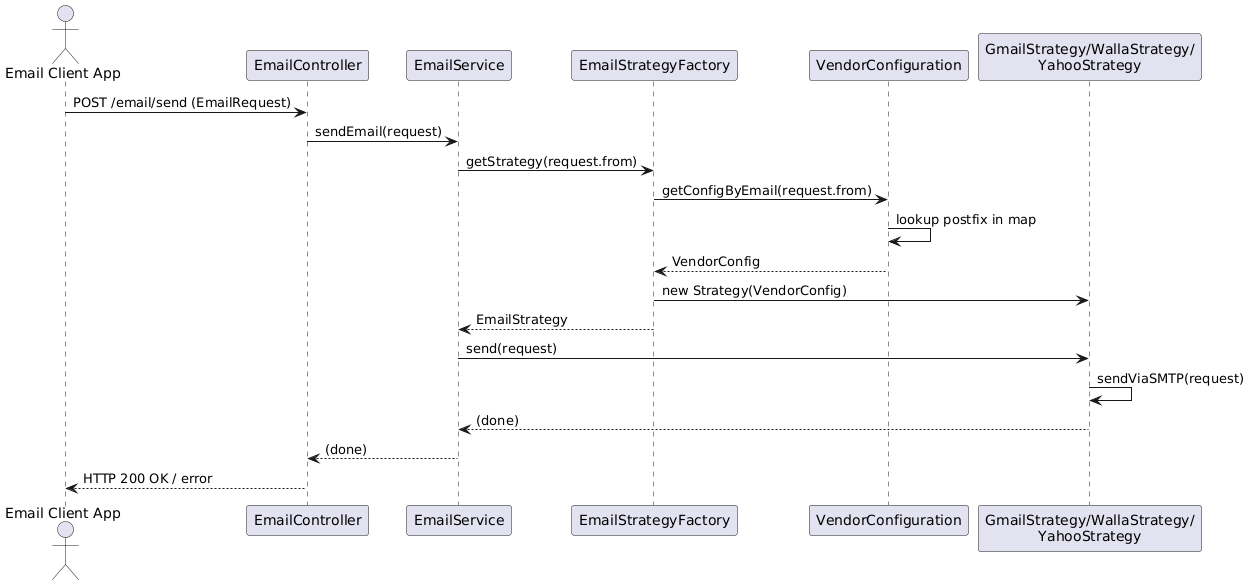

The diagram above was rendered by PlantUML. Its source (embedded in the PNG):
@startuml
actor Client as "Email Client App"
participant "EmailController" as Controller
participant "EmailService" as Service
participant "EmailStrategyFactory" as Factory
participant "VendorConfiguration" as Config
participant "GmailStrategy/WallaStrategy/\nYahooStrategy" as Strategy

Client -> Controller : POST /email/send (EmailRequest)
Controller -> Service : sendEmail(request)
Service -> Factory : getStrategy(request.from)
Factory -> Config : getConfigByEmail(request.from)
Config -> Config : lookup postfix in map
Config --> Factory : VendorConfig
Factory -> Strategy : new Strategy(VendorConfig)
Factory --> Service : EmailStrategy
Service -> Strategy : send(request)
Strategy -> Strategy : sendViaSMTP(request)
Strategy --> Service : (done)
Service --> Controller : (done)
Controller --> Client : HTTP 200 OK / error
@enduml